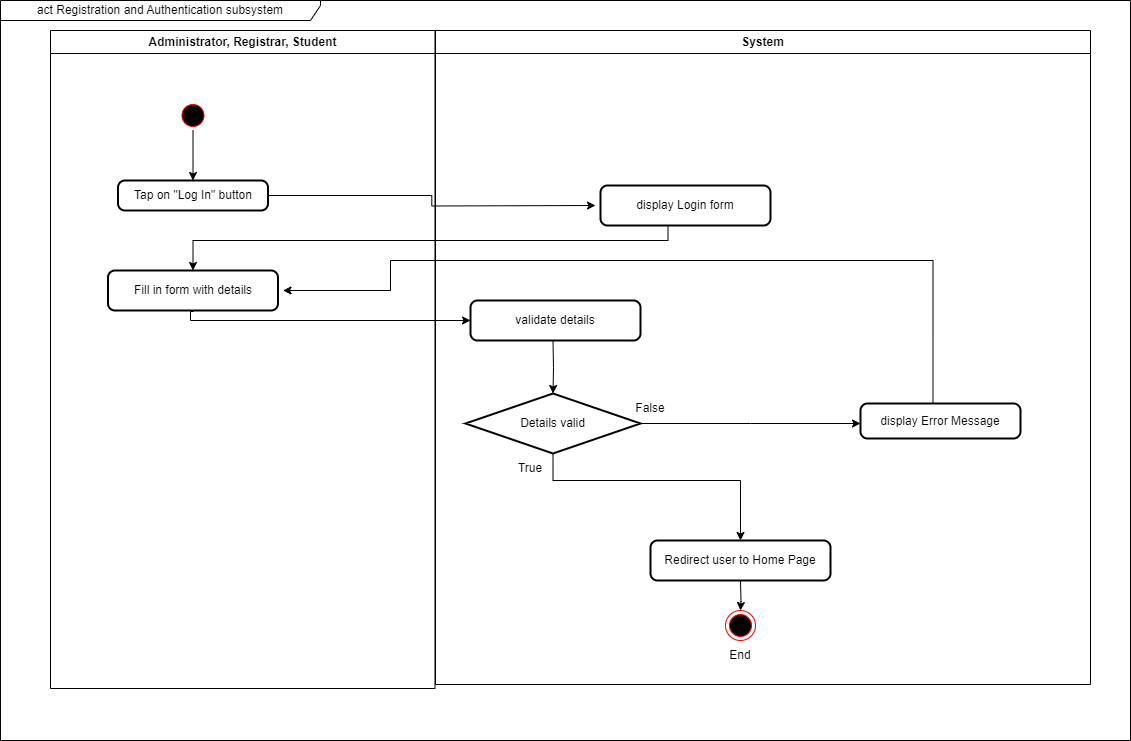

The diagram above was exported from draw.io. Its source (the exported page's mxGraphModel, read from the mxfile embedded in the PNG):
<mxGraphModel dx="521" dy="613" grid="1" gridSize="10" guides="1" tooltips="1" connect="1" arrows="1" fold="1" page="1" pageScale="1" pageWidth="1169" pageHeight="826" background="none" math="0" shadow="0">
  <root>
    <mxCell id="0" />
    <mxCell id="1" parent="0" />
    <mxCell id="2" value="Administrator, Registrar, Student" style="swimlane;whiteSpace=wrap;startSize=23;" parent="1" vertex="1">
      <mxGeometry x="60" y="40" width="384.5" height="658" as="geometry" />
    </mxCell>
    <mxCell id="5" value="" style="ellipse;shape=startState;fillColor=#000000;strokeColor=#ff0000;" parent="2" vertex="1">
      <mxGeometry x="127.5" y="70" width="30" height="30" as="geometry" />
    </mxCell>
    <mxCell id="LfyDCwwCndppdAG57WvU-44" value="" style="edgeStyle=orthogonalEdgeStyle;rounded=0;orthogonalLoop=1;jettySize=auto;html=1;entryX=0;entryY=0.5;entryDx=0;entryDy=0;" parent="2" target="OLcG1qS8-Mz1tYZAwX64-43" edge="1">
      <mxGeometry relative="1" as="geometry">
        <mxPoint x="142.52941176470597" y="280" as="sourcePoint" />
        <mxPoint x="142.57142857142867" y="353" as="targetPoint" />
        <Array as="points">
          <mxPoint x="140" y="281" />
          <mxPoint x="140" y="290" />
        </Array>
      </mxGeometry>
    </mxCell>
    <mxCell id="4" value="System" style="swimlane;whiteSpace=wrap" parent="1" vertex="1">
      <mxGeometry x="445" y="40" width="655" height="654" as="geometry" />
    </mxCell>
    <mxCell id="38" value="" style="ellipse;shape=endState;fillColor=#000000;strokeColor=#ff0000" parent="4" vertex="1">
      <mxGeometry x="290" y="580" width="30" height="30" as="geometry" />
    </mxCell>
    <mxCell id="LfyDCwwCndppdAG57WvU-53" value="" style="edgeStyle=orthogonalEdgeStyle;rounded=0;orthogonalLoop=1;jettySize=auto;html=1;" parent="4" target="LfyDCwwCndppdAG57WvU-52" edge="1">
      <mxGeometry relative="1" as="geometry">
        <mxPoint x="117.5" y="310" as="sourcePoint" />
      </mxGeometry>
    </mxCell>
    <mxCell id="LfyDCwwCndppdAG57WvU-54" style="edgeStyle=orthogonalEdgeStyle;rounded=0;orthogonalLoop=1;jettySize=auto;html=1;" parent="4" source="LfyDCwwCndppdAG57WvU-52" edge="1">
      <mxGeometry relative="1" as="geometry">
        <mxPoint x="425" y="393" as="targetPoint" />
      </mxGeometry>
    </mxCell>
    <mxCell id="LfyDCwwCndppdAG57WvU-52" value="Details valid" style="strokeWidth=2;html=1;shape=mxgraph.flowchart.decision;whiteSpace=wrap;" parent="4" vertex="1">
      <mxGeometry x="30" y="363" width="175" height="60" as="geometry" />
    </mxCell>
    <mxCell id="LfyDCwwCndppdAG57WvU-67" value="True" style="text;html=1;strokeColor=none;fillColor=none;align=center;verticalAlign=middle;whiteSpace=wrap;rounded=0;" parent="4" vertex="1">
      <mxGeometry x="65" y="423" width="60" height="30" as="geometry" />
    </mxCell>
    <mxCell id="LfyDCwwCndppdAG57WvU-68" value="False" style="text;html=1;strokeColor=none;fillColor=none;align=center;verticalAlign=middle;whiteSpace=wrap;rounded=0;" parent="4" vertex="1">
      <mxGeometry x="185" y="363" width="60" height="30" as="geometry" />
    </mxCell>
    <mxCell id="LfyDCwwCndppdAG57WvU-73" value="" style="edgeStyle=orthogonalEdgeStyle;rounded=0;orthogonalLoop=1;jettySize=auto;html=1;" parent="4" target="38" edge="1">
      <mxGeometry relative="1" as="geometry">
        <mxPoint x="305" y="550" as="sourcePoint" />
      </mxGeometry>
    </mxCell>
    <mxCell id="LfyDCwwCndppdAG57WvU-74" value="End" style="text;html=1;strokeColor=none;fillColor=none;align=center;verticalAlign=middle;whiteSpace=wrap;rounded=0;" parent="4" vertex="1">
      <mxGeometry x="275" y="610" width="60" height="30" as="geometry" />
    </mxCell>
    <mxCell id="LfyDCwwCndppdAG57WvU-49" value="" style="edgeStyle=orthogonalEdgeStyle;rounded=0;orthogonalLoop=1;jettySize=auto;html=1;entryX=0.5;entryY=0;entryDx=0;entryDy=0;" parent="1" edge="1">
      <mxGeometry relative="1" as="geometry">
        <mxPoint x="677.5238095238094" y="230" as="sourcePoint" />
        <mxPoint x="202.5" y="280" as="targetPoint" />
        <Array as="points">
          <mxPoint x="678" y="250" />
          <mxPoint x="203" y="250" />
        </Array>
      </mxGeometry>
    </mxCell>
    <mxCell id="LfyDCwwCndppdAG57WvU-59" style="edgeStyle=orthogonalEdgeStyle;rounded=0;orthogonalLoop=1;jettySize=auto;html=1;" parent="1" source="OLcG1qS8-Mz1tYZAwX64-38" edge="1">
      <mxGeometry relative="1" as="geometry">
        <mxPoint x="605" y="215" as="targetPoint" />
        <mxPoint x="282.5" y="210" as="sourcePoint" />
      </mxGeometry>
    </mxCell>
    <mxCell id="LfyDCwwCndppdAG57WvU-70" style="edgeStyle=orthogonalEdgeStyle;rounded=0;orthogonalLoop=1;jettySize=auto;html=1;entryX=1;entryY=0.5;entryDx=0;entryDy=0;" parent="1" edge="1">
      <mxGeometry relative="1" as="geometry">
        <mxPoint x="292.5" y="300" as="targetPoint" />
        <Array as="points">
          <mxPoint x="942" y="270" />
          <mxPoint x="400" y="270" />
          <mxPoint x="400" y="300" />
        </Array>
        <mxPoint x="942.5" y="418" as="sourcePoint" />
      </mxGeometry>
    </mxCell>
    <mxCell id="LfyDCwwCndppdAG57WvU-75" value="act Registration and Authentication subsystem" style="shape=umlFrame;whiteSpace=wrap;html=1;pointerEvents=0;width=320;height=20;" parent="1" vertex="1">
      <mxGeometry x="10" y="10" width="1130" height="740" as="geometry" />
    </mxCell>
    <mxCell id="OLcG1qS8-Mz1tYZAwX64-38" value="Tap on &quot;Log In&quot; button" style="rounded=1;whiteSpace=wrap;html=1;absoluteArcSize=1;arcSize=14;strokeWidth=2;" parent="1" vertex="1">
      <mxGeometry x="127.5" y="190" width="150" height="30" as="geometry" />
    </mxCell>
    <mxCell id="LfyDCwwCndppdAG57WvU-45" value="" style="edgeStyle=orthogonalEdgeStyle;rounded=0;orthogonalLoop=1;jettySize=auto;html=1;" parent="1" source="5" target="OLcG1qS8-Mz1tYZAwX64-38" edge="1">
      <mxGeometry relative="1" as="geometry">
        <mxPoint x="200" y="180" as="targetPoint" />
      </mxGeometry>
    </mxCell>
    <mxCell id="OLcG1qS8-Mz1tYZAwX64-40" value="Fill in form with details" style="rounded=1;whiteSpace=wrap;html=1;absoluteArcSize=1;arcSize=14;strokeWidth=2;" parent="1" vertex="1">
      <mxGeometry x="117.5" y="280" width="170" height="40" as="geometry" />
    </mxCell>
    <mxCell id="OLcG1qS8-Mz1tYZAwX64-41" value="display Login form" style="rounded=1;whiteSpace=wrap;html=1;absoluteArcSize=1;arcSize=14;strokeWidth=2;" parent="1" vertex="1">
      <mxGeometry x="610" y="195" width="170" height="40" as="geometry" />
    </mxCell>
    <mxCell id="OLcG1qS8-Mz1tYZAwX64-42" value="display Error Message" style="rounded=1;whiteSpace=wrap;html=1;absoluteArcSize=1;arcSize=14;strokeWidth=2;" parent="1" vertex="1">
      <mxGeometry x="870" y="413" width="160" height="35" as="geometry" />
    </mxCell>
    <mxCell id="OLcG1qS8-Mz1tYZAwX64-43" value="validate details" style="rounded=1;whiteSpace=wrap;html=1;absoluteArcSize=1;arcSize=14;strokeWidth=2;" parent="1" vertex="1">
      <mxGeometry x="480" y="310" width="170" height="40" as="geometry" />
    </mxCell>
    <mxCell id="OLcG1qS8-Mz1tYZAwX64-45" value="Redirect user to Home Page" style="rounded=1;whiteSpace=wrap;html=1;absoluteArcSize=1;arcSize=14;strokeWidth=2;" parent="1" vertex="1">
      <mxGeometry x="660" y="550" width="180" height="40" as="geometry" />
    </mxCell>
    <mxCell id="LfyDCwwCndppdAG57WvU-56" value="" style="edgeStyle=orthogonalEdgeStyle;rounded=0;orthogonalLoop=1;jettySize=auto;html=1;entryX=0.5;entryY=0;entryDx=0;entryDy=0;" parent="1" source="LfyDCwwCndppdAG57WvU-52" target="OLcG1qS8-Mz1tYZAwX64-45" edge="1">
      <mxGeometry relative="1" as="geometry">
        <mxPoint x="635" y="490" as="targetPoint" />
        <Array as="points">
          <mxPoint x="563" y="490" />
          <mxPoint x="750" y="490" />
        </Array>
      </mxGeometry>
    </mxCell>
  </root>
</mxGraphModel>